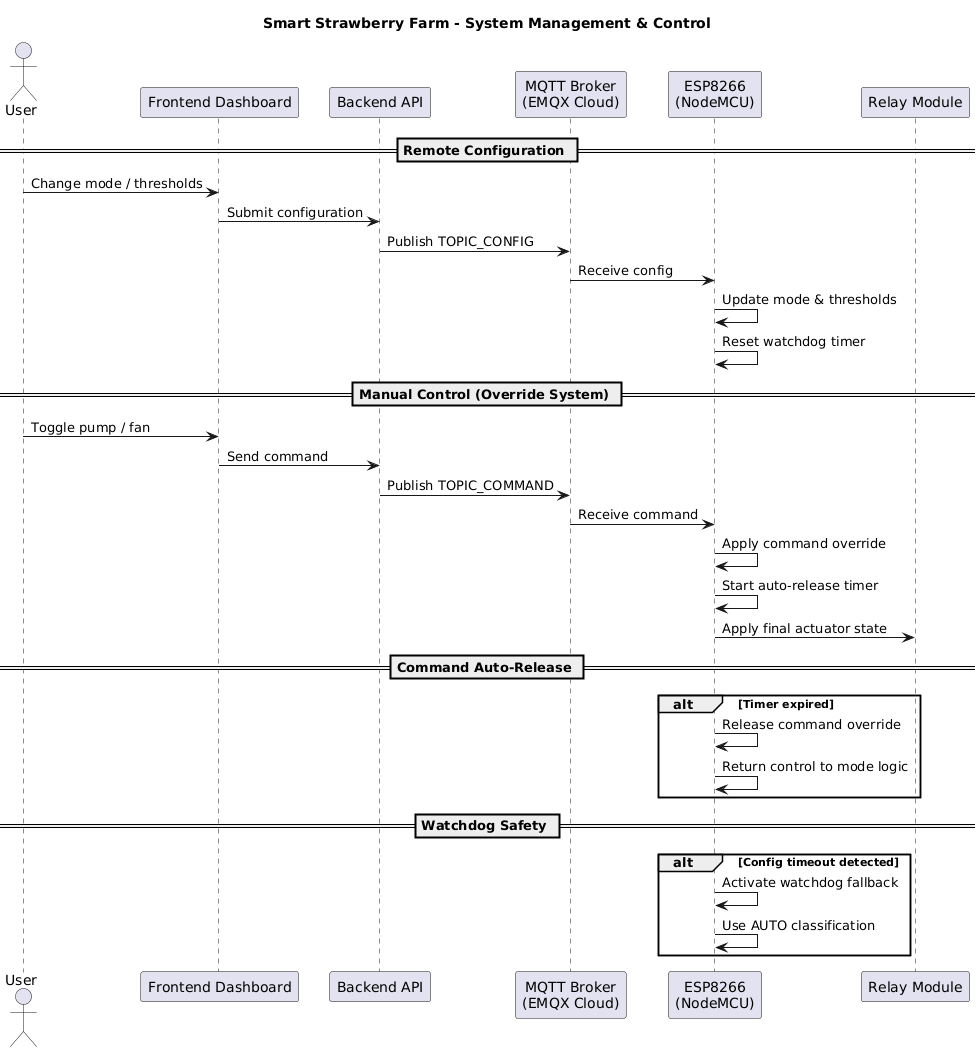

The diagram above was rendered by PlantUML. Its source (embedded in the PNG):
@startuml
title Smart Strawberry Farm - System Management & Control

actor User

participant "Frontend Dashboard" as WEB
participant "Backend API" as API
participant "MQTT Broker\n(EMQX Cloud)" as MQTT
participant "ESP8266\n(NodeMCU)" as ESP
participant "Relay Module" as RELAY

== Remote Configuration ==

User -> WEB : Change mode / thresholds

WEB -> API : Submit configuration

API -> MQTT : Publish TOPIC_CONFIG

MQTT -> ESP : Receive config

ESP -> ESP : Update mode & thresholds
ESP -> ESP : Reset watchdog timer

== Manual Control (Override System) ==

User -> WEB : Toggle pump / fan

WEB -> API : Send command

API -> MQTT : Publish TOPIC_COMMAND

MQTT -> ESP : Receive command

ESP -> ESP : Apply command override
ESP -> ESP : Start auto-release timer

ESP -> RELAY : Apply final actuator state

== Command Auto-Release ==

alt Timer expired

    ESP -> ESP : Release command override
    ESP -> ESP : Return control to mode logic

end

== Watchdog Safety ==

alt Config timeout detected

    ESP -> ESP : Activate watchdog fallback
    ESP -> ESP : Use AUTO classification

end
@enduml